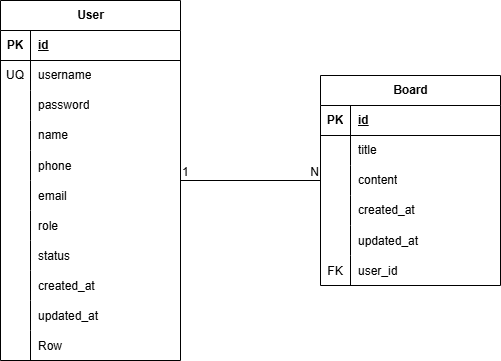

The diagram above was exported from draw.io. Its source (the exported page's mxGraphModel, read from the mxfile embedded in the PNG):
<mxGraphModel dx="540" dy="763" grid="1" gridSize="10" guides="1" tooltips="1" connect="1" arrows="1" fold="1" page="1" pageScale="1" pageWidth="827" pageHeight="1169" math="0" shadow="0">
  <root>
    <mxCell id="0" />
    <mxCell id="1" parent="0" />
    <mxCell id="GbPQCXmLGVdulJqwuOod-1" value="User" style="shape=table;startSize=30;container=1;collapsible=1;childLayout=tableLayout;fixedRows=1;rowLines=0;fontStyle=1;align=center;resizeLast=1;html=1;" parent="1" vertex="1">
      <mxGeometry x="70" y="170" width="180" height="360" as="geometry" />
    </mxCell>
    <mxCell id="GbPQCXmLGVdulJqwuOod-2" value="" style="shape=tableRow;horizontal=0;startSize=0;swimlaneHead=0;swimlaneBody=0;fillColor=none;collapsible=0;dropTarget=0;points=[[0,0.5],[1,0.5]];portConstraint=eastwest;top=0;left=0;right=0;bottom=1;" parent="GbPQCXmLGVdulJqwuOod-1" vertex="1">
      <mxGeometry y="30" width="180" height="30" as="geometry" />
    </mxCell>
    <mxCell id="GbPQCXmLGVdulJqwuOod-3" value="PK" style="shape=partialRectangle;connectable=0;fillColor=none;top=0;left=0;bottom=0;right=0;fontStyle=1;overflow=hidden;whiteSpace=wrap;html=1;" parent="GbPQCXmLGVdulJqwuOod-2" vertex="1">
      <mxGeometry width="30" height="30" as="geometry">
        <mxRectangle width="30" height="30" as="alternateBounds" />
      </mxGeometry>
    </mxCell>
    <mxCell id="GbPQCXmLGVdulJqwuOod-4" value="id" style="shape=partialRectangle;connectable=0;fillColor=none;top=0;left=0;bottom=0;right=0;align=left;spacingLeft=6;fontStyle=5;overflow=hidden;whiteSpace=wrap;html=1;" parent="GbPQCXmLGVdulJqwuOod-2" vertex="1">
      <mxGeometry x="30" width="150" height="30" as="geometry">
        <mxRectangle width="150" height="30" as="alternateBounds" />
      </mxGeometry>
    </mxCell>
    <mxCell id="GbPQCXmLGVdulJqwuOod-5" value="" style="shape=tableRow;horizontal=0;startSize=0;swimlaneHead=0;swimlaneBody=0;fillColor=none;collapsible=0;dropTarget=0;points=[[0,0.5],[1,0.5]];portConstraint=eastwest;top=0;left=0;right=0;bottom=0;" parent="GbPQCXmLGVdulJqwuOod-1" vertex="1">
      <mxGeometry y="60" width="180" height="30" as="geometry" />
    </mxCell>
    <mxCell id="GbPQCXmLGVdulJqwuOod-6" value="UQ" style="shape=partialRectangle;connectable=0;fillColor=none;top=0;left=0;bottom=0;right=0;editable=1;overflow=hidden;whiteSpace=wrap;html=1;" parent="GbPQCXmLGVdulJqwuOod-5" vertex="1">
      <mxGeometry width="30" height="30" as="geometry">
        <mxRectangle width="30" height="30" as="alternateBounds" />
      </mxGeometry>
    </mxCell>
    <mxCell id="GbPQCXmLGVdulJqwuOod-7" value="username" style="shape=partialRectangle;connectable=0;fillColor=none;top=0;left=0;bottom=0;right=0;align=left;spacingLeft=6;overflow=hidden;whiteSpace=wrap;html=1;" parent="GbPQCXmLGVdulJqwuOod-5" vertex="1">
      <mxGeometry x="30" width="150" height="30" as="geometry">
        <mxRectangle width="150" height="30" as="alternateBounds" />
      </mxGeometry>
    </mxCell>
    <mxCell id="GbPQCXmLGVdulJqwuOod-8" value="" style="shape=tableRow;horizontal=0;startSize=0;swimlaneHead=0;swimlaneBody=0;fillColor=none;collapsible=0;dropTarget=0;points=[[0,0.5],[1,0.5]];portConstraint=eastwest;top=0;left=0;right=0;bottom=0;" parent="GbPQCXmLGVdulJqwuOod-1" vertex="1">
      <mxGeometry y="90" width="180" height="30" as="geometry" />
    </mxCell>
    <mxCell id="GbPQCXmLGVdulJqwuOod-9" value="" style="shape=partialRectangle;connectable=0;fillColor=none;top=0;left=0;bottom=0;right=0;editable=1;overflow=hidden;whiteSpace=wrap;html=1;" parent="GbPQCXmLGVdulJqwuOod-8" vertex="1">
      <mxGeometry width="30" height="30" as="geometry">
        <mxRectangle width="30" height="30" as="alternateBounds" />
      </mxGeometry>
    </mxCell>
    <mxCell id="GbPQCXmLGVdulJqwuOod-10" value="password" style="shape=partialRectangle;connectable=0;fillColor=none;top=0;left=0;bottom=0;right=0;align=left;spacingLeft=6;overflow=hidden;whiteSpace=wrap;html=1;" parent="GbPQCXmLGVdulJqwuOod-8" vertex="1">
      <mxGeometry x="30" width="150" height="30" as="geometry">
        <mxRectangle width="150" height="30" as="alternateBounds" />
      </mxGeometry>
    </mxCell>
    <mxCell id="GbPQCXmLGVdulJqwuOod-11" value="" style="shape=tableRow;horizontal=0;startSize=0;swimlaneHead=0;swimlaneBody=0;fillColor=none;collapsible=0;dropTarget=0;points=[[0,0.5],[1,0.5]];portConstraint=eastwest;top=0;left=0;right=0;bottom=0;" parent="GbPQCXmLGVdulJqwuOod-1" vertex="1">
      <mxGeometry y="120" width="180" height="30" as="geometry" />
    </mxCell>
    <mxCell id="GbPQCXmLGVdulJqwuOod-12" value="" style="shape=partialRectangle;connectable=0;fillColor=none;top=0;left=0;bottom=0;right=0;editable=1;overflow=hidden;whiteSpace=wrap;html=1;" parent="GbPQCXmLGVdulJqwuOod-11" vertex="1">
      <mxGeometry width="30" height="30" as="geometry">
        <mxRectangle width="30" height="30" as="alternateBounds" />
      </mxGeometry>
    </mxCell>
    <mxCell id="GbPQCXmLGVdulJqwuOod-13" value="name" style="shape=partialRectangle;connectable=0;fillColor=none;top=0;left=0;bottom=0;right=0;align=left;spacingLeft=6;overflow=hidden;whiteSpace=wrap;html=1;" parent="GbPQCXmLGVdulJqwuOod-11" vertex="1">
      <mxGeometry x="30" width="150" height="30" as="geometry">
        <mxRectangle width="150" height="30" as="alternateBounds" />
      </mxGeometry>
    </mxCell>
    <mxCell id="GbPQCXmLGVdulJqwuOod-14" value="" style="shape=tableRow;horizontal=0;startSize=0;swimlaneHead=0;swimlaneBody=0;fillColor=none;collapsible=0;dropTarget=0;points=[[0,0.5],[1,0.5]];portConstraint=eastwest;top=0;left=0;right=0;bottom=0;" parent="GbPQCXmLGVdulJqwuOod-1" vertex="1">
      <mxGeometry y="150" width="180" height="30" as="geometry" />
    </mxCell>
    <mxCell id="GbPQCXmLGVdulJqwuOod-15" value="" style="shape=partialRectangle;connectable=0;fillColor=none;top=0;left=0;bottom=0;right=0;editable=1;overflow=hidden;" parent="GbPQCXmLGVdulJqwuOod-14" vertex="1">
      <mxGeometry width="30" height="30" as="geometry">
        <mxRectangle width="30" height="30" as="alternateBounds" />
      </mxGeometry>
    </mxCell>
    <mxCell id="GbPQCXmLGVdulJqwuOod-16" value="phone" style="shape=partialRectangle;connectable=0;fillColor=none;top=0;left=0;bottom=0;right=0;align=left;spacingLeft=6;overflow=hidden;" parent="GbPQCXmLGVdulJqwuOod-14" vertex="1">
      <mxGeometry x="30" width="150" height="30" as="geometry">
        <mxRectangle width="150" height="30" as="alternateBounds" />
      </mxGeometry>
    </mxCell>
    <mxCell id="GbPQCXmLGVdulJqwuOod-20" value="" style="shape=tableRow;horizontal=0;startSize=0;swimlaneHead=0;swimlaneBody=0;fillColor=none;collapsible=0;dropTarget=0;points=[[0,0.5],[1,0.5]];portConstraint=eastwest;top=0;left=0;right=0;bottom=0;" parent="GbPQCXmLGVdulJqwuOod-1" vertex="1">
      <mxGeometry y="180" width="180" height="30" as="geometry" />
    </mxCell>
    <mxCell id="GbPQCXmLGVdulJqwuOod-21" value="" style="shape=partialRectangle;connectable=0;fillColor=none;top=0;left=0;bottom=0;right=0;editable=1;overflow=hidden;" parent="GbPQCXmLGVdulJqwuOod-20" vertex="1">
      <mxGeometry width="30" height="30" as="geometry">
        <mxRectangle width="30" height="30" as="alternateBounds" />
      </mxGeometry>
    </mxCell>
    <mxCell id="GbPQCXmLGVdulJqwuOod-22" value="email" style="shape=partialRectangle;connectable=0;fillColor=none;top=0;left=0;bottom=0;right=0;align=left;spacingLeft=6;overflow=hidden;" parent="GbPQCXmLGVdulJqwuOod-20" vertex="1">
      <mxGeometry x="30" width="150" height="30" as="geometry">
        <mxRectangle width="150" height="30" as="alternateBounds" />
      </mxGeometry>
    </mxCell>
    <mxCell id="GbPQCXmLGVdulJqwuOod-23" value="" style="shape=tableRow;horizontal=0;startSize=0;swimlaneHead=0;swimlaneBody=0;fillColor=none;collapsible=0;dropTarget=0;points=[[0,0.5],[1,0.5]];portConstraint=eastwest;top=0;left=0;right=0;bottom=0;" parent="GbPQCXmLGVdulJqwuOod-1" vertex="1">
      <mxGeometry y="210" width="180" height="30" as="geometry" />
    </mxCell>
    <mxCell id="GbPQCXmLGVdulJqwuOod-24" value="" style="shape=partialRectangle;connectable=0;fillColor=none;top=0;left=0;bottom=0;right=0;editable=1;overflow=hidden;" parent="GbPQCXmLGVdulJqwuOod-23" vertex="1">
      <mxGeometry width="30" height="30" as="geometry">
        <mxRectangle width="30" height="30" as="alternateBounds" />
      </mxGeometry>
    </mxCell>
    <mxCell id="GbPQCXmLGVdulJqwuOod-25" value="role" style="shape=partialRectangle;connectable=0;fillColor=none;top=0;left=0;bottom=0;right=0;align=left;spacingLeft=6;overflow=hidden;" parent="GbPQCXmLGVdulJqwuOod-23" vertex="1">
      <mxGeometry x="30" width="150" height="30" as="geometry">
        <mxRectangle width="150" height="30" as="alternateBounds" />
      </mxGeometry>
    </mxCell>
    <mxCell id="GbPQCXmLGVdulJqwuOod-26" value="" style="shape=tableRow;horizontal=0;startSize=0;swimlaneHead=0;swimlaneBody=0;fillColor=none;collapsible=0;dropTarget=0;points=[[0,0.5],[1,0.5]];portConstraint=eastwest;top=0;left=0;right=0;bottom=0;" parent="GbPQCXmLGVdulJqwuOod-1" vertex="1">
      <mxGeometry y="240" width="180" height="30" as="geometry" />
    </mxCell>
    <mxCell id="GbPQCXmLGVdulJqwuOod-27" value="" style="shape=partialRectangle;connectable=0;fillColor=none;top=0;left=0;bottom=0;right=0;editable=1;overflow=hidden;" parent="GbPQCXmLGVdulJqwuOod-26" vertex="1">
      <mxGeometry width="30" height="30" as="geometry">
        <mxRectangle width="30" height="30" as="alternateBounds" />
      </mxGeometry>
    </mxCell>
    <mxCell id="GbPQCXmLGVdulJqwuOod-28" value="status" style="shape=partialRectangle;connectable=0;fillColor=none;top=0;left=0;bottom=0;right=0;align=left;spacingLeft=6;overflow=hidden;" parent="GbPQCXmLGVdulJqwuOod-26" vertex="1">
      <mxGeometry x="30" width="150" height="30" as="geometry">
        <mxRectangle width="150" height="30" as="alternateBounds" />
      </mxGeometry>
    </mxCell>
    <mxCell id="GbPQCXmLGVdulJqwuOod-32" value="" style="shape=tableRow;horizontal=0;startSize=0;swimlaneHead=0;swimlaneBody=0;fillColor=none;collapsible=0;dropTarget=0;points=[[0,0.5],[1,0.5]];portConstraint=eastwest;top=0;left=0;right=0;bottom=0;" parent="GbPQCXmLGVdulJqwuOod-1" vertex="1">
      <mxGeometry y="270" width="180" height="30" as="geometry" />
    </mxCell>
    <mxCell id="GbPQCXmLGVdulJqwuOod-33" value="" style="shape=partialRectangle;connectable=0;fillColor=none;top=0;left=0;bottom=0;right=0;editable=1;overflow=hidden;" parent="GbPQCXmLGVdulJqwuOod-32" vertex="1">
      <mxGeometry width="30" height="30" as="geometry">
        <mxRectangle width="30" height="30" as="alternateBounds" />
      </mxGeometry>
    </mxCell>
    <mxCell id="GbPQCXmLGVdulJqwuOod-34" value="created_at" style="shape=partialRectangle;connectable=0;fillColor=none;top=0;left=0;bottom=0;right=0;align=left;spacingLeft=6;overflow=hidden;" parent="GbPQCXmLGVdulJqwuOod-32" vertex="1">
      <mxGeometry x="30" width="150" height="30" as="geometry">
        <mxRectangle width="150" height="30" as="alternateBounds" />
      </mxGeometry>
    </mxCell>
    <mxCell id="GbPQCXmLGVdulJqwuOod-29" value="" style="shape=tableRow;horizontal=0;startSize=0;swimlaneHead=0;swimlaneBody=0;fillColor=none;collapsible=0;dropTarget=0;points=[[0,0.5],[1,0.5]];portConstraint=eastwest;top=0;left=0;right=0;bottom=0;" parent="GbPQCXmLGVdulJqwuOod-1" vertex="1">
      <mxGeometry y="300" width="180" height="30" as="geometry" />
    </mxCell>
    <mxCell id="GbPQCXmLGVdulJqwuOod-30" value="" style="shape=partialRectangle;connectable=0;fillColor=none;top=0;left=0;bottom=0;right=0;editable=1;overflow=hidden;" parent="GbPQCXmLGVdulJqwuOod-29" vertex="1">
      <mxGeometry width="30" height="30" as="geometry">
        <mxRectangle width="30" height="30" as="alternateBounds" />
      </mxGeometry>
    </mxCell>
    <mxCell id="GbPQCXmLGVdulJqwuOod-31" value="updated_at" style="shape=partialRectangle;connectable=0;fillColor=none;top=0;left=0;bottom=0;right=0;align=left;spacingLeft=6;overflow=hidden;" parent="GbPQCXmLGVdulJqwuOod-29" vertex="1">
      <mxGeometry x="30" width="150" height="30" as="geometry">
        <mxRectangle width="150" height="30" as="alternateBounds" />
      </mxGeometry>
    </mxCell>
    <mxCell id="GbPQCXmLGVdulJqwuOod-35" value="" style="shape=tableRow;horizontal=0;startSize=0;swimlaneHead=0;swimlaneBody=0;fillColor=none;collapsible=0;dropTarget=0;points=[[0,0.5],[1,0.5]];portConstraint=eastwest;top=0;left=0;right=0;bottom=0;" parent="GbPQCXmLGVdulJqwuOod-1" vertex="1">
      <mxGeometry y="330" width="180" height="30" as="geometry" />
    </mxCell>
    <mxCell id="GbPQCXmLGVdulJqwuOod-36" value="" style="shape=partialRectangle;connectable=0;fillColor=none;top=0;left=0;bottom=0;right=0;editable=1;overflow=hidden;" parent="GbPQCXmLGVdulJqwuOod-35" vertex="1">
      <mxGeometry width="30" height="30" as="geometry">
        <mxRectangle width="30" height="30" as="alternateBounds" />
      </mxGeometry>
    </mxCell>
    <mxCell id="GbPQCXmLGVdulJqwuOod-37" value="Row" style="shape=partialRectangle;connectable=0;fillColor=none;top=0;left=0;bottom=0;right=0;align=left;spacingLeft=6;overflow=hidden;" parent="GbPQCXmLGVdulJqwuOod-35" vertex="1">
      <mxGeometry x="30" width="150" height="30" as="geometry">
        <mxRectangle width="150" height="30" as="alternateBounds" />
      </mxGeometry>
    </mxCell>
    <mxCell id="GbPQCXmLGVdulJqwuOod-38" value="Board" style="shape=table;startSize=30;container=1;collapsible=1;childLayout=tableLayout;fixedRows=1;rowLines=0;fontStyle=1;align=center;resizeLast=1;html=1;" parent="1" vertex="1">
      <mxGeometry x="390" y="245" width="180" height="210" as="geometry" />
    </mxCell>
    <mxCell id="GbPQCXmLGVdulJqwuOod-39" value="" style="shape=tableRow;horizontal=0;startSize=0;swimlaneHead=0;swimlaneBody=0;fillColor=none;collapsible=0;dropTarget=0;points=[[0,0.5],[1,0.5]];portConstraint=eastwest;top=0;left=0;right=0;bottom=1;" parent="GbPQCXmLGVdulJqwuOod-38" vertex="1">
      <mxGeometry y="30" width="180" height="30" as="geometry" />
    </mxCell>
    <mxCell id="GbPQCXmLGVdulJqwuOod-40" value="PK" style="shape=partialRectangle;connectable=0;fillColor=none;top=0;left=0;bottom=0;right=0;fontStyle=1;overflow=hidden;whiteSpace=wrap;html=1;" parent="GbPQCXmLGVdulJqwuOod-39" vertex="1">
      <mxGeometry width="30" height="30" as="geometry">
        <mxRectangle width="30" height="30" as="alternateBounds" />
      </mxGeometry>
    </mxCell>
    <mxCell id="GbPQCXmLGVdulJqwuOod-41" value="id" style="shape=partialRectangle;connectable=0;fillColor=none;top=0;left=0;bottom=0;right=0;align=left;spacingLeft=6;fontStyle=5;overflow=hidden;whiteSpace=wrap;html=1;" parent="GbPQCXmLGVdulJqwuOod-39" vertex="1">
      <mxGeometry x="30" width="150" height="30" as="geometry">
        <mxRectangle width="150" height="30" as="alternateBounds" />
      </mxGeometry>
    </mxCell>
    <mxCell id="GbPQCXmLGVdulJqwuOod-42" value="" style="shape=tableRow;horizontal=0;startSize=0;swimlaneHead=0;swimlaneBody=0;fillColor=none;collapsible=0;dropTarget=0;points=[[0,0.5],[1,0.5]];portConstraint=eastwest;top=0;left=0;right=0;bottom=0;" parent="GbPQCXmLGVdulJqwuOod-38" vertex="1">
      <mxGeometry y="60" width="180" height="30" as="geometry" />
    </mxCell>
    <mxCell id="GbPQCXmLGVdulJqwuOod-43" value="" style="shape=partialRectangle;connectable=0;fillColor=none;top=0;left=0;bottom=0;right=0;editable=1;overflow=hidden;whiteSpace=wrap;html=1;" parent="GbPQCXmLGVdulJqwuOod-42" vertex="1">
      <mxGeometry width="30" height="30" as="geometry">
        <mxRectangle width="30" height="30" as="alternateBounds" />
      </mxGeometry>
    </mxCell>
    <mxCell id="GbPQCXmLGVdulJqwuOod-44" value="title" style="shape=partialRectangle;connectable=0;fillColor=none;top=0;left=0;bottom=0;right=0;align=left;spacingLeft=6;overflow=hidden;whiteSpace=wrap;html=1;" parent="GbPQCXmLGVdulJqwuOod-42" vertex="1">
      <mxGeometry x="30" width="150" height="30" as="geometry">
        <mxRectangle width="150" height="30" as="alternateBounds" />
      </mxGeometry>
    </mxCell>
    <mxCell id="GbPQCXmLGVdulJqwuOod-45" value="" style="shape=tableRow;horizontal=0;startSize=0;swimlaneHead=0;swimlaneBody=0;fillColor=none;collapsible=0;dropTarget=0;points=[[0,0.5],[1,0.5]];portConstraint=eastwest;top=0;left=0;right=0;bottom=0;" parent="GbPQCXmLGVdulJqwuOod-38" vertex="1">
      <mxGeometry y="90" width="180" height="30" as="geometry" />
    </mxCell>
    <mxCell id="GbPQCXmLGVdulJqwuOod-46" value="" style="shape=partialRectangle;connectable=0;fillColor=none;top=0;left=0;bottom=0;right=0;editable=1;overflow=hidden;whiteSpace=wrap;html=1;" parent="GbPQCXmLGVdulJqwuOod-45" vertex="1">
      <mxGeometry width="30" height="30" as="geometry">
        <mxRectangle width="30" height="30" as="alternateBounds" />
      </mxGeometry>
    </mxCell>
    <mxCell id="GbPQCXmLGVdulJqwuOod-47" value="content" style="shape=partialRectangle;connectable=0;fillColor=none;top=0;left=0;bottom=0;right=0;align=left;spacingLeft=6;overflow=hidden;whiteSpace=wrap;html=1;" parent="GbPQCXmLGVdulJqwuOod-45" vertex="1">
      <mxGeometry x="30" width="150" height="30" as="geometry">
        <mxRectangle width="150" height="30" as="alternateBounds" />
      </mxGeometry>
    </mxCell>
    <mxCell id="GbPQCXmLGVdulJqwuOod-48" value="" style="shape=tableRow;horizontal=0;startSize=0;swimlaneHead=0;swimlaneBody=0;fillColor=none;collapsible=0;dropTarget=0;points=[[0,0.5],[1,0.5]];portConstraint=eastwest;top=0;left=0;right=0;bottom=0;" parent="GbPQCXmLGVdulJqwuOod-38" vertex="1">
      <mxGeometry y="120" width="180" height="30" as="geometry" />
    </mxCell>
    <mxCell id="GbPQCXmLGVdulJqwuOod-49" value="" style="shape=partialRectangle;connectable=0;fillColor=none;top=0;left=0;bottom=0;right=0;editable=1;overflow=hidden;whiteSpace=wrap;html=1;" parent="GbPQCXmLGVdulJqwuOod-48" vertex="1">
      <mxGeometry width="30" height="30" as="geometry">
        <mxRectangle width="30" height="30" as="alternateBounds" />
      </mxGeometry>
    </mxCell>
    <mxCell id="GbPQCXmLGVdulJqwuOod-50" value="created_at" style="shape=partialRectangle;connectable=0;fillColor=none;top=0;left=0;bottom=0;right=0;align=left;spacingLeft=6;overflow=hidden;whiteSpace=wrap;html=1;" parent="GbPQCXmLGVdulJqwuOod-48" vertex="1">
      <mxGeometry x="30" width="150" height="30" as="geometry">
        <mxRectangle width="150" height="30" as="alternateBounds" />
      </mxGeometry>
    </mxCell>
    <mxCell id="GbPQCXmLGVdulJqwuOod-51" value="" style="shape=tableRow;horizontal=0;startSize=0;swimlaneHead=0;swimlaneBody=0;fillColor=none;collapsible=0;dropTarget=0;points=[[0,0.5],[1,0.5]];portConstraint=eastwest;top=0;left=0;right=0;bottom=0;" parent="GbPQCXmLGVdulJqwuOod-38" vertex="1">
      <mxGeometry y="150" width="180" height="30" as="geometry" />
    </mxCell>
    <mxCell id="GbPQCXmLGVdulJqwuOod-52" value="" style="shape=partialRectangle;connectable=0;fillColor=none;top=0;left=0;bottom=0;right=0;editable=1;overflow=hidden;" parent="GbPQCXmLGVdulJqwuOod-51" vertex="1">
      <mxGeometry width="30" height="30" as="geometry">
        <mxRectangle width="30" height="30" as="alternateBounds" />
      </mxGeometry>
    </mxCell>
    <mxCell id="GbPQCXmLGVdulJqwuOod-53" value="updated_at" style="shape=partialRectangle;connectable=0;fillColor=none;top=0;left=0;bottom=0;right=0;align=left;spacingLeft=6;overflow=hidden;" parent="GbPQCXmLGVdulJqwuOod-51" vertex="1">
      <mxGeometry x="30" width="150" height="30" as="geometry">
        <mxRectangle width="150" height="30" as="alternateBounds" />
      </mxGeometry>
    </mxCell>
    <mxCell id="GbPQCXmLGVdulJqwuOod-54" value="" style="shape=tableRow;horizontal=0;startSize=0;swimlaneHead=0;swimlaneBody=0;fillColor=none;collapsible=0;dropTarget=0;points=[[0,0.5],[1,0.5]];portConstraint=eastwest;top=0;left=0;right=0;bottom=0;" parent="GbPQCXmLGVdulJqwuOod-38" vertex="1">
      <mxGeometry y="180" width="180" height="30" as="geometry" />
    </mxCell>
    <mxCell id="GbPQCXmLGVdulJqwuOod-55" value="FK" style="shape=partialRectangle;connectable=0;fillColor=none;top=0;left=0;bottom=0;right=0;editable=1;overflow=hidden;" parent="GbPQCXmLGVdulJqwuOod-54" vertex="1">
      <mxGeometry width="30" height="30" as="geometry">
        <mxRectangle width="30" height="30" as="alternateBounds" />
      </mxGeometry>
    </mxCell>
    <mxCell id="GbPQCXmLGVdulJqwuOod-56" value="user_id" style="shape=partialRectangle;connectable=0;fillColor=none;top=0;left=0;bottom=0;right=0;align=left;spacingLeft=6;overflow=hidden;" parent="GbPQCXmLGVdulJqwuOod-54" vertex="1">
      <mxGeometry x="30" width="150" height="30" as="geometry">
        <mxRectangle width="150" height="30" as="alternateBounds" />
      </mxGeometry>
    </mxCell>
    <mxCell id="GbPQCXmLGVdulJqwuOod-57" value="" style="endArrow=none;html=1;rounded=0;" parent="1" source="GbPQCXmLGVdulJqwuOod-1" target="GbPQCXmLGVdulJqwuOod-38" edge="1">
      <mxGeometry relative="1" as="geometry">
        <mxPoint x="270" y="310" as="sourcePoint" />
        <mxPoint x="430" y="310" as="targetPoint" />
      </mxGeometry>
    </mxCell>
    <mxCell id="GbPQCXmLGVdulJqwuOod-58" value="1" style="resizable=0;html=1;whiteSpace=wrap;align=left;verticalAlign=bottom;" parent="GbPQCXmLGVdulJqwuOod-57" connectable="0" vertex="1">
      <mxGeometry x="-1" relative="1" as="geometry" />
    </mxCell>
    <mxCell id="GbPQCXmLGVdulJqwuOod-59" value="N" style="resizable=0;html=1;whiteSpace=wrap;align=right;verticalAlign=bottom;" parent="GbPQCXmLGVdulJqwuOod-57" connectable="0" vertex="1">
      <mxGeometry x="1" relative="1" as="geometry" />
    </mxCell>
  </root>
</mxGraphModel>